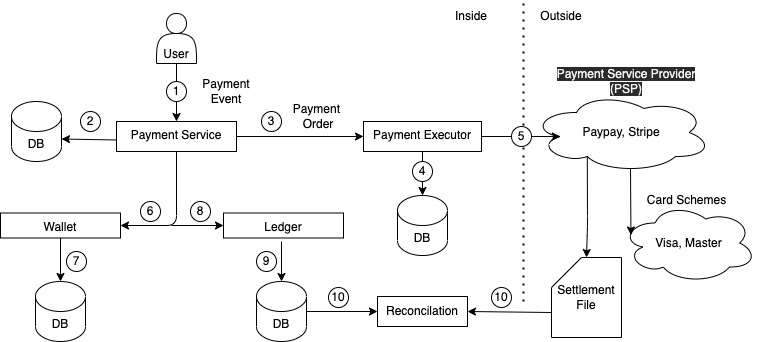

The diagram above was exported from draw.io. Its source (the exported page's mxGraphModel, read from the mxfile embedded in the PNG):
<mxGraphModel dx="560" dy="349" grid="1" gridSize="10" guides="1" tooltips="1" connect="1" arrows="1" fold="1" page="1" pageScale="1" pageWidth="850" pageHeight="1100" math="0" shadow="0">
  <root>
    <mxCell id="0" />
    <mxCell id="1" parent="0" />
    <mxCell id="6" value="" style="edgeStyle=none;html=1;startArrow=none;" edge="1" parent="1" source="16" target="5">
      <mxGeometry relative="1" as="geometry">
        <mxPoint x="255" y="110" as="sourcePoint" />
      </mxGeometry>
    </mxCell>
    <mxCell id="9" value="" style="edgeStyle=none;html=1;" edge="1" parent="1" source="5" target="8">
      <mxGeometry relative="1" as="geometry" />
    </mxCell>
    <mxCell id="12" style="edgeStyle=none;html=1;exitX=0;exitY=0.75;exitDx=0;exitDy=0;entryX=1;entryY=0;entryDx=0;entryDy=37.5;entryPerimeter=0;" edge="1" parent="1" target="11">
      <mxGeometry relative="1" as="geometry">
        <mxPoint x="195" y="178.5" as="sourcePoint" />
        <mxPoint x="140" y="173.34375" as="targetPoint" />
      </mxGeometry>
    </mxCell>
    <mxCell id="50" value="" style="edgeStyle=none;html=1;exitX=0.5;exitY=1;exitDx=0;exitDy=0;entryX=1;entryY=0.5;entryDx=0;entryDy=0;" edge="1" parent="1" source="5" target="49">
      <mxGeometry relative="1" as="geometry">
        <Array as="points">
          <mxPoint x="255" y="264" />
        </Array>
      </mxGeometry>
    </mxCell>
    <mxCell id="5" value="Payment Service" style="whiteSpace=wrap;html=1;verticalAlign=top;align=center;" vertex="1" parent="1">
      <mxGeometry x="195" y="160" width="120" height="30" as="geometry" />
    </mxCell>
    <mxCell id="8" value="Payment Executor" style="whiteSpace=wrap;html=1;verticalAlign=top;" vertex="1" parent="1">
      <mxGeometry x="442" y="160" width="118" height="30" as="geometry" />
    </mxCell>
    <mxCell id="11" value="DB" style="shape=cylinder3;whiteSpace=wrap;html=1;boundedLbl=1;backgroundOutline=1;size=15;" vertex="1" parent="1">
      <mxGeometry x="90" y="140" width="50" height="60" as="geometry" />
    </mxCell>
    <mxCell id="13" value="Payment&amp;nbsp;&lt;br&gt;Order" style="text;html=1;strokeColor=none;fillColor=none;align=center;verticalAlign=middle;whiteSpace=wrap;rounded=0;" vertex="1" parent="1">
      <mxGeometry x="367" y="140" width="60" height="30" as="geometry" />
    </mxCell>
    <mxCell id="14" value="User" style="shape=actor;whiteSpace=wrap;html=1;verticalAlign=bottom;horizontal=1;" vertex="1" parent="1">
      <mxGeometry x="235" y="52" width="40" height="50" as="geometry" />
    </mxCell>
    <mxCell id="15" value="2" style="ellipse;whiteSpace=wrap;html=1;aspect=fixed;" vertex="1" parent="1">
      <mxGeometry x="159" y="150" width="20" height="20" as="geometry" />
    </mxCell>
    <mxCell id="16" value="1" style="ellipse;whiteSpace=wrap;html=1;aspect=fixed;" vertex="1" parent="1">
      <mxGeometry x="245" y="120" width="20" height="20" as="geometry" />
    </mxCell>
    <mxCell id="18" value="" style="edgeStyle=none;html=1;endArrow=none;exitX=0.5;exitY=1;exitDx=0;exitDy=0;" edge="1" parent="1" source="14" target="16">
      <mxGeometry relative="1" as="geometry">
        <mxPoint x="255" y="110" as="sourcePoint" />
        <mxPoint x="255" y="160" as="targetPoint" />
      </mxGeometry>
    </mxCell>
    <mxCell id="23" value="6" style="ellipse;whiteSpace=wrap;html=1;aspect=fixed;" vertex="1" parent="1">
      <mxGeometry x="219" y="240" width="20" height="20" as="geometry" />
    </mxCell>
    <mxCell id="27" value="3" style="ellipse;whiteSpace=wrap;html=1;aspect=fixed;" vertex="1" parent="1">
      <mxGeometry x="340" y="150" width="20" height="20" as="geometry" />
    </mxCell>
    <mxCell id="33" value="Payment&lt;br&gt;Event" style="text;html=1;strokeColor=none;fillColor=none;align=center;verticalAlign=middle;whiteSpace=wrap;rounded=0;" vertex="1" parent="1">
      <mxGeometry x="275" y="115" width="60" height="30" as="geometry" />
    </mxCell>
    <mxCell id="34" value="DB" style="shape=cylinder3;whiteSpace=wrap;html=1;boundedLbl=1;backgroundOutline=1;size=15;" vertex="1" parent="1">
      <mxGeometry x="476" y="234" width="50" height="60" as="geometry" />
    </mxCell>
    <mxCell id="35" value="" style="endArrow=classic;html=1;entryX=0.5;entryY=0;entryDx=0;entryDy=0;entryPerimeter=0;exitX=0.5;exitY=1;exitDx=0;exitDy=0;startArrow=none;" edge="1" parent="1" source="25" target="34">
      <mxGeometry width="50" height="50" relative="1" as="geometry">
        <mxPoint x="250" y="260" as="sourcePoint" />
        <mxPoint x="300" y="210" as="targetPoint" />
      </mxGeometry>
    </mxCell>
    <mxCell id="25" value="4" style="ellipse;whiteSpace=wrap;html=1;aspect=fixed;" vertex="1" parent="1">
      <mxGeometry x="491" y="200" width="20" height="20" as="geometry" />
    </mxCell>
    <mxCell id="37" value="" style="endArrow=none;html=1;entryX=0.5;entryY=0;entryDx=0;entryDy=0;entryPerimeter=0;exitX=0.5;exitY=1;exitDx=0;exitDy=0;" edge="1" parent="1" source="8" target="25">
      <mxGeometry width="50" height="50" relative="1" as="geometry">
        <mxPoint x="501" y="190" as="sourcePoint" />
        <mxPoint x="501" y="234" as="targetPoint" />
      </mxGeometry>
    </mxCell>
    <mxCell id="38" value="" style="endArrow=none;dashed=1;html=1;dashPattern=1 3;strokeWidth=2;" edge="1" parent="1">
      <mxGeometry width="50" height="50" relative="1" as="geometry">
        <mxPoint x="602" y="340" as="sourcePoint" />
        <mxPoint x="602" y="40" as="targetPoint" />
      </mxGeometry>
    </mxCell>
    <mxCell id="39" value="Paypay, Stripe" style="ellipse;shape=cloud;whiteSpace=wrap;html=1;" vertex="1" parent="1">
      <mxGeometry x="610" y="131" width="180" height="80" as="geometry" />
    </mxCell>
    <mxCell id="40" value="Outside" style="text;html=1;strokeColor=none;fillColor=none;align=center;verticalAlign=middle;whiteSpace=wrap;rounded=0;" vertex="1" parent="1">
      <mxGeometry x="610" y="40" width="60" height="30" as="geometry" />
    </mxCell>
    <mxCell id="41" value="Inside" style="text;html=1;strokeColor=none;fillColor=none;align=center;verticalAlign=middle;whiteSpace=wrap;rounded=0;" vertex="1" parent="1">
      <mxGeometry x="520" y="40" width="60" height="30" as="geometry" />
    </mxCell>
    <mxCell id="42" value="Visa, Master" style="ellipse;shape=cloud;whiteSpace=wrap;html=1;" vertex="1" parent="1">
      <mxGeometry x="700" y="241.5" width="135" height="80" as="geometry" />
    </mxCell>
    <mxCell id="43" value="&lt;meta charset=&quot;utf-8&quot;&gt;&lt;span style=&quot;color: rgb(240, 240, 240); font-family: helvetica; font-size: 12px; font-style: normal; font-weight: 400; letter-spacing: normal; text-align: center; text-indent: 0px; text-transform: none; word-spacing: 0px; background-color: rgb(42, 42, 42); display: inline; float: none;&quot;&gt;Payment Service Provider&lt;/span&gt;&lt;br style=&quot;color: rgb(240, 240, 240); font-family: helvetica; font-size: 12px; font-style: normal; font-weight: 400; letter-spacing: normal; text-align: center; text-indent: 0px; text-transform: none; word-spacing: 0px; background-color: rgb(42, 42, 42);&quot;&gt;&lt;span style=&quot;color: rgb(240, 240, 240); font-family: helvetica; font-size: 12px; font-style: normal; font-weight: 400; letter-spacing: normal; text-align: center; text-indent: 0px; text-transform: none; word-spacing: 0px; background-color: rgb(42, 42, 42); display: inline; float: none;&quot;&gt;(PSP)&lt;/span&gt;" style="text;html=1;strokeColor=none;fillColor=none;align=center;verticalAlign=middle;whiteSpace=wrap;rounded=0;" vertex="1" parent="1">
      <mxGeometry x="620" y="105" width="170" height="30" as="geometry" />
    </mxCell>
    <mxCell id="44" value="&lt;span&gt;Card Schemes&lt;/span&gt;" style="text;html=1;align=center;verticalAlign=middle;resizable=0;points=[];autosize=1;strokeColor=none;fillColor=none;" vertex="1" parent="1">
      <mxGeometry x="720" y="229" width="90" height="20" as="geometry" />
    </mxCell>
    <mxCell id="45" value="" style="endArrow=classic;html=1;entryX=0.16;entryY=0.55;entryDx=0;entryDy=0;entryPerimeter=0;exitX=1;exitY=0.5;exitDx=0;exitDy=0;startArrow=none;" edge="1" parent="1" source="24" target="39">
      <mxGeometry width="50" height="50" relative="1" as="geometry">
        <mxPoint x="530" y="210" as="sourcePoint" />
        <mxPoint x="580" y="160" as="targetPoint" />
      </mxGeometry>
    </mxCell>
    <mxCell id="46" value="" style="endArrow=classic;html=1;entryX=0.07;entryY=0.4;entryDx=0;entryDy=0;entryPerimeter=0;exitX=0.55;exitY=0.95;exitDx=0;exitDy=0;exitPerimeter=0;" edge="1" parent="1" source="39" target="42">
      <mxGeometry width="50" height="50" relative="1" as="geometry">
        <mxPoint x="530" y="210" as="sourcePoint" />
        <mxPoint x="580" y="160" as="targetPoint" />
      </mxGeometry>
    </mxCell>
    <mxCell id="24" value="5" style="ellipse;whiteSpace=wrap;html=1;aspect=fixed;" vertex="1" parent="1">
      <mxGeometry x="590" y="165" width="20" height="20" as="geometry" />
    </mxCell>
    <mxCell id="47" value="" style="endArrow=none;html=1;exitX=1;exitY=0.5;exitDx=0;exitDy=0;" edge="1" parent="1" source="8">
      <mxGeometry width="50" height="50" relative="1" as="geometry">
        <mxPoint x="560" y="175" as="sourcePoint" />
        <mxPoint x="590" y="175" as="targetPoint" />
      </mxGeometry>
    </mxCell>
    <mxCell id="49" value="Wallet" style="whiteSpace=wrap;html=1;verticalAlign=top;" vertex="1" parent="1">
      <mxGeometry x="79" y="251.5" width="120" height="25" as="geometry" />
    </mxCell>
    <mxCell id="51" value="Ledger" style="whiteSpace=wrap;html=1;verticalAlign=top;" vertex="1" parent="1">
      <mxGeometry x="302" y="251.5" width="120" height="25" as="geometry" />
    </mxCell>
    <mxCell id="52" value="" style="endArrow=classic;html=1;entryX=0;entryY=0.5;entryDx=0;entryDy=0;" edge="1" parent="1" target="51">
      <mxGeometry width="50" height="50" relative="1" as="geometry">
        <mxPoint x="250" y="264" as="sourcePoint" />
        <mxPoint x="320" y="270" as="targetPoint" />
      </mxGeometry>
    </mxCell>
    <mxCell id="54" value="DB" style="shape=cylinder3;whiteSpace=wrap;html=1;boundedLbl=1;backgroundOutline=1;size=15;" vertex="1" parent="1">
      <mxGeometry x="114" y="320" width="50" height="60" as="geometry" />
    </mxCell>
    <mxCell id="55" value="" style="endArrow=classic;html=1;entryX=0.5;entryY=0;entryDx=0;entryDy=0;entryPerimeter=0;exitX=0.5;exitY=1;exitDx=0;exitDy=0;" edge="1" parent="1" source="49" target="54">
      <mxGeometry width="50" height="50" relative="1" as="geometry">
        <mxPoint x="270" y="320" as="sourcePoint" />
        <mxPoint x="320" y="270" as="targetPoint" />
      </mxGeometry>
    </mxCell>
    <mxCell id="56" value="10" style="ellipse;whiteSpace=wrap;html=1;aspect=fixed;" vertex="1" parent="1">
      <mxGeometry x="570" y="326" width="20" height="20" as="geometry" />
    </mxCell>
    <mxCell id="57" value="9" style="ellipse;whiteSpace=wrap;html=1;aspect=fixed;" vertex="1" parent="1">
      <mxGeometry x="335" y="290" width="20" height="20" as="geometry" />
    </mxCell>
    <mxCell id="58" value="8" style="ellipse;whiteSpace=wrap;html=1;aspect=fixed;" vertex="1" parent="1">
      <mxGeometry x="269" y="240" width="20" height="20" as="geometry" />
    </mxCell>
    <mxCell id="59" value="7" style="ellipse;whiteSpace=wrap;html=1;aspect=fixed;" vertex="1" parent="1">
      <mxGeometry x="145" y="290" width="20" height="20" as="geometry" />
    </mxCell>
    <mxCell id="65" value="" style="edgeStyle=none;html=1;" edge="1" parent="1" source="61" target="64">
      <mxGeometry relative="1" as="geometry" />
    </mxCell>
    <mxCell id="61" value="DB" style="shape=cylinder3;whiteSpace=wrap;html=1;boundedLbl=1;backgroundOutline=1;size=15;" vertex="1" parent="1">
      <mxGeometry x="335" y="320" width="50" height="60" as="geometry" />
    </mxCell>
    <mxCell id="62" value="" style="endArrow=classic;html=1;entryX=0.5;entryY=0;entryDx=0;entryDy=0;entryPerimeter=0;" edge="1" parent="1" target="61">
      <mxGeometry width="50" height="50" relative="1" as="geometry">
        <mxPoint x="360" y="280" as="sourcePoint" />
        <mxPoint x="320" y="330" as="targetPoint" />
      </mxGeometry>
    </mxCell>
    <mxCell id="64" value="Reconcilation" style="whiteSpace=wrap;html=1;" vertex="1" parent="1">
      <mxGeometry x="456" y="335" width="90" height="30" as="geometry" />
    </mxCell>
    <mxCell id="68" value="Settlement&lt;br&gt;File" style="shape=card;whiteSpace=wrap;html=1;" vertex="1" parent="1">
      <mxGeometry x="630" y="296" width="70" height="80" as="geometry" />
    </mxCell>
    <mxCell id="69" value="" style="endArrow=classic;html=1;entryX=0.5;entryY=0;entryDx=0;entryDy=0;entryPerimeter=0;exitX=0.31;exitY=0.8;exitDx=0;exitDy=0;exitPerimeter=0;" edge="1" parent="1" source="39" target="68">
      <mxGeometry width="50" height="50" relative="1" as="geometry">
        <mxPoint x="620" y="330" as="sourcePoint" />
        <mxPoint x="670" y="280" as="targetPoint" />
        <Array as="points">
          <mxPoint x="666" y="264" />
        </Array>
      </mxGeometry>
    </mxCell>
    <mxCell id="72" value="" style="endArrow=classic;html=1;exitX=0;exitY=0;exitDx=0;exitDy=55;exitPerimeter=0;entryX=1;entryY=0.5;entryDx=0;entryDy=0;" edge="1" parent="1" source="68" target="64">
      <mxGeometry width="50" height="50" relative="1" as="geometry">
        <mxPoint x="510" y="370" as="sourcePoint" />
        <mxPoint x="560" y="320" as="targetPoint" />
      </mxGeometry>
    </mxCell>
    <mxCell id="73" value="10" style="ellipse;whiteSpace=wrap;html=1;aspect=fixed;" vertex="1" parent="1">
      <mxGeometry x="407" y="326" width="20" height="20" as="geometry" />
    </mxCell>
  </root>
</mxGraphModel>